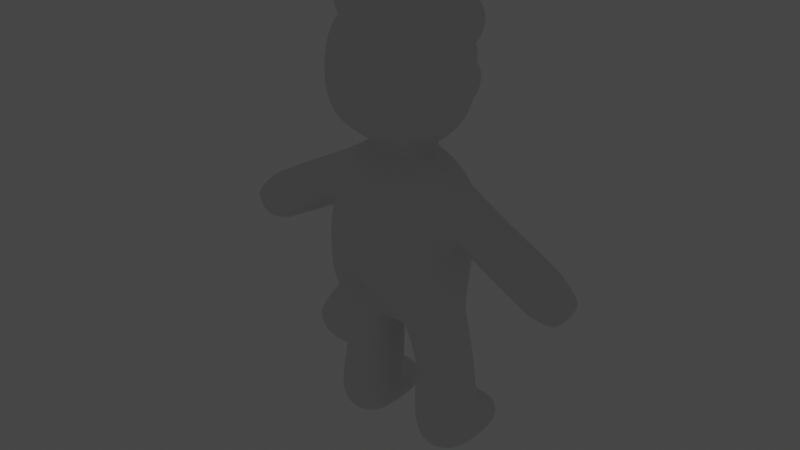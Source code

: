 # Source: bar_ver7.blend  (saved by Blender 3.4.6; exported with 4.5.12 LTS)
import bpy
from mathutils import Matrix  # noqa: F401  (used for matrix-valued properties, if any)

bpy.ops.wm.read_factory_settings(use_empty=True)
scene = bpy.context.scene
scene.name = '씬'

# ---- collections
col_collection = bpy.data.collections.new('Collection'); scene.collection.children.link(col_collection)

# ---- world
world_world = bpy.data.worlds.new('World'); scene.world = world_world
world_world.use_nodes = True; world_world.node_tree.nodes.clear()
_N = world_world.node_tree.nodes; _L = world_world.node_tree.links
n0 = _N.new('ShaderNodeOutputWorld'); n0.name = 'World Output'; n0.location = (300, 300)
n1 = _N.new('ShaderNodeBackground'); n1.name = 'Background'; n1.location = (10, 300)
n1.inputs[0].default_value = (0.05088, 0.05088, 0.05088, 1.0)
n2 = _N.new('ShaderNodeTexSky'); n2.name = '하늘 텍스처'; n2.location = (-190, 271)
_L.new(n1.outputs[0], n0.inputs[0])
n0.is_active_output = True
world_world.color = (0.05088, 0.05088, 0.05088)
world_world.use_sun_shadow = False
world_world.sun_shadow_jitter_overblur = 0.0

# ---- meshes
me_001 = bpy.data.meshes.new('큐브.001')
me_001.from_pydata([(-0.728, -1.018, -1.083), (-0.7173, -0.7742, 0.8688), (-0.7467, 0.7671, -1.041), (-0.7528, 0.6743, 0.8308), (-0.986, -0.9087, 0.1378), (-1.055, -0.09963, 1.222), (-0.9778, 0.7155, 0.07281), (0.0, 0.8575, -1.144), (0.0, 0.8677, 1.126), (0.0, -1.025, -1.303), (0.0, -1.012, 1.139), (0.0, -0.225, -1.54), (0.0, -1.312, 0.01536), (0.0, 1.309, -0.05203), (-1.212, -0.007409, -0.3817), (-0.8279, -0.8817, 2.001), (-0.8545, -0.8393, 3.538), (-0.6857, 0.6718, 1.989), (-0.7992, 0.5468, 3.449), (-0.9928, -0.1063, 1.832), (-0.9708, -0.9789, 2.792), (-0.5488, 0.9653, 2.634), (0.0, 0.7916, 1.793), (0.0, 0.8003, 3.752), (0.0, -1.044, 1.853), (0.0, -1.016, 3.756), (0.0, -0.1118, 4.098), (0.0, -1.325, 2.865), (0.0, 1.073, 2.791), (-1.294, -0.08292, 2.762), (-0.5655, 1.208, 2.114), (-0.4693, 1.358, 2.521), (0.0, 1.264, 1.951), (0.0, 1.401, 2.653), (-0.2233, 1.621, 2.623), (-0.2193, 1.603, 2.451), (-0.2263, 1.487, 2.601), (-0.2214, 1.58, 2.354), (0.0, 1.465, 2.596), (0.0, 1.578, 2.328), (0.0, 1.629, 2.645), (0.0, 1.645, 2.407), (-0.3962, -1.38, -0.7375), (-0.4798, -1.157, -1.225), (-0.4053, -1.907, -1.042), (-0.4018, -1.68, -1.561), (0.0, -2.031, -1.018), (0.0, -1.736, -1.682), (0.0, -1.412, -0.4891), (0.0, -1.055, -1.384), (-3.121, -0.3201, -0.7956), (-3.401, -0.3201, -0.3599), (-3.121, 0.1458, -0.7956), (-3.401, 0.1458, -0.3599), (-1.172, -0.2132, -4.094), (-1.262, 0.4957, -4.117), (-0.6978, -0.2132, -4.135), (-0.5187, 0.4952, -4.16), (-1.306, 0.2375, 0.1418), (-1.371, 0.2861, 0.7824), (-1.303, -0.3796, 0.1494), (-1.356, -0.3876, 0.8153), (-2.507, 0.2235, -0.5392), (-2.881, -0.3978, 0.04175), (-2.881, 0.2235, 0.04175), (-2.507, -0.3978, -0.5392), (-1.193, -0.3066, -2.496), (-1.194, 0.4857, -2.488), (-0.3744, 0.4857, -2.562), (-0.3765, -0.3066, -2.57), (-0.8679, -0.5408, -3.534), (-0.4501, -0.3941, -3.567), (-0.2812, 0.01012, -3.569), (-0.3838, 0.5385, -3.531), (-1.185, 0.9627, -4.06), (-0.682, 0.9624, -4.104), (-1.193, 1.031, -3.61), (-0.564, 1.031, -3.666), (-0.5701, 0.7802, 2.678), (-0.5701, 0.7802, 2.972), (-0.5701, 1.074, 2.678), (-0.5701, 1.074, 2.972), (-0.2762, 0.7802, 2.678), (-0.2762, 0.7802, 2.972), (-0.2762, 1.074, 2.678), (-0.2762, 1.074, 2.972), (-1.462, -0.2367, 3.738), (-1.425, 0.09629, 3.738), (-1.07, -0.2367, 4.125), (-1.07, 0.09632, 4.089), (-0.7145, -0.7083, -1.423), (-0.7865, -0.9257, 0.5907), (-1.067, 0.2975, 0.9643), (-0.8027, 0.8132, -0.812), (-0.3515, 0.8419, -1.186), (-0.4944, -0.8724, 1.025), (-0.7477, 0.6419, -1.338), (-1.009, -0.9327, -0.7459), (-1.007, -0.4371, 0.9737), (-0.8235, 0.7823, 0.529), (-0.5009, 0.779, 1.01), (-0.4641, -1.048, -1.191), (0.0, -0.6353, 1.469), (0.0, 0.4292, 1.382), (-0.6697, -0.1138, 1.448), (0.0, -0.7131, -1.48), (0.0, 0.3738, -1.487), (0.0, -0.228, -1.537), (-0.5599, -1.29, -0.0474), (0.0, -1.296, -0.481), (0.0, -1.231, 0.6246), (-0.5836, 1.149, -0.05806), (0.0, 1.234, -0.6732), (0.0, 1.176, 0.5884), (-1.15, 0.3631, 0.162), (-1.105, -0.5322, 0.1191), (-1.234, -0.03397, -1.321), (-0.9425, -0.5751, 1.885), (-0.9535, -0.9124, 3.24), (-0.938, 0.2442, 3.634), (-0.7004, 0.8101, 2.288), (-0.3952, 0.7758, 1.848), (-0.4979, -0.9782, 3.673), (-0.887, 0.3628, 1.891), (-0.9239, -0.9634, 2.325), (-0.9802, -0.3984, 3.652), (-0.7724, 0.7164, 3.108), (-0.4858, 0.6679, 3.619), (-0.5002, -0.9941, 1.898), (0.0, -0.6159, 4.009), (0.0, 0.3872, 4.001), (-0.5754, -0.08845, 3.947), (0.0, -0.6269, 1.581), (0.0, 0.48, 1.544), (-0.5671, -0.09823, 1.59), (-0.526, -1.24, 2.837), (0.0, -1.268, 2.324), (0.0, -1.249, 3.361), (-0.295, 1.058, 2.755), (0.0, 1.024, 3.342), (-1.106, 0.4455, 2.743), (-1.246, -0.5545, 2.769), (-1.242, -0.1049, 2.266), (-1.28, -0.07019, 3.215), (-0.6689, 0.8326, 2.0), (-0.5252, 1.16, 2.579), (-0.5067, 1.403, 2.332), (-0.3458, 1.25, 1.997), (-0.2339, 1.401, 2.619), (0.0, 1.212, 2.747), (0.0, 1.015, 1.795), (0.0, 1.525, 2.253), (-0.4451, -1.408, -1.467), (-0.4449, -1.672, -0.8562), (0.0, -1.823, -0.6861), (0.0, -1.364, -1.625), (-3.114, -0.08715, -0.8571), (-3.272, -0.3664, -0.5839), (-3.456, -0.08715, -0.3259), (-3.272, 0.1921, -0.5839), (-2.726, 0.2102, -0.6729), (-3.084, -0.3845, -0.1168), (-1.244, 0.03894, -4.12), (-1.09, -0.3663, -1.619), (-1.492, 0.4939, -3.814), (-0.95, 0.4968, -4.215), (-0.3177, 0.4939, -3.918), (-0.6347, 0.03817, -4.173), (-0.5044, -0.3784, -3.92), (-0.9385, -0.2622, -4.145), (-1.389, -0.03721, 1.014), (-1.33, -0.1214, -0.08691), (-1.328, -0.4862, 0.4884), (-1.33, 0.3636, 0.4914), (-3.084, 0.2102, -0.1168), (-2.726, -0.3845, -0.6729), (-2.683, 0.3273, -0.2424), (-2.437, -0.08715, -0.6482), (-2.951, -0.08715, 0.1507), (-2.683, -0.5016, -0.2424), (-1.07, 0.3594, -1.567), (-0.3094, 0.4638, -1.716), (-0.3028, -0.4478, -1.797), (-0.7848, -0.4546, -2.535), (-0.2233, 0.08831, -2.58), (-0.7838, 0.6335, -2.521), (-1.346, 0.08837, -2.479), (-1.307, -0.3784, -3.849), (-0.8497, 0.6761, -3.372), (-1.342, 0.5382, -3.447), (-1.452, 0.01011, -3.465), (-1.285, -0.3941, -3.493), (-1.286, 1.07, -3.794), (-0.9372, 0.9896, -4.113), (-0.5195, 1.07, -3.862), (-0.8728, 1.063, -3.59), (-1.28, 0.8571, -3.559), (-1.245, 0.8456, -4.097), (-0.4644, 0.8571, -3.631), (-0.6319, 0.8461, -4.15), (-0.6023, 0.9271, 2.646), (-0.6023, 0.7479, 2.825), (-0.6023, 0.9271, 3.005), (-0.6023, 1.106, 2.825), (-0.4231, 1.106, 2.646), (-0.4231, 1.106, 3.005), (-0.2439, 1.106, 2.825), (-0.2439, 0.9271, 2.646), (-0.2439, 0.9271, 3.005), (-0.2439, 0.7479, 2.825), (-0.4231, 0.7479, 2.646), (-0.4231, 0.7479, 3.005), (-1.3, -0.2763, 3.484), (-1.547, -0.07544, 3.739), (-1.289, 0.1262, 3.532), (-1.321, 0.1287, 3.997), (-0.8637, 0.1268, 3.954), (-1.07, -0.07544, 4.211), (-0.818, -0.2767, 3.959), (-1.376, -0.2553, 4.012), (-1.071, 0.5697, 0.565), (-0.481, -1.147, 0.6096), (-0.4752, -0.4073, 1.469), (-0.4457, 0.3667, 1.372), (-0.2709, -0.5559, -1.667), (-0.3151, 0.5629, -1.467), (-0.4196, -1.254, -0.7202), (-0.5033, 1.182, -0.6984), (-0.5041, 0.8721, 0.5737), (-1.073, 0.3026, -1.253), (-1.059, -0.3599, -1.373), (-1.049, -0.5734, 0.5594), (-1.138, 0.1592, 3.308), (-0.5099, -1.175, 3.31), (-0.6712, -0.3206, 3.84), (-0.6249, 0.1659, 3.834), (-0.4712, -0.5165, 1.573), (-0.5002, 0.2744, 1.546), (-0.5141, -1.193, 2.327), (-0.3674, 0.9405, 3.206), (-1.037, 0.4291, 2.296), (-1.165, -0.5814, 2.288), (-1.199, -0.3162, 3.333), (-0.6831, 1.007, 2.31), (-0.2756, 1.212, 2.711), (-0.402, 1.01, 1.853), (-0.219, 1.479, 2.314), (-3.315, -0.08715, -0.6091), (-2.891, -0.4855, -0.3867), (-3.153, -0.08715, -0.01361), (-1.248, -0.01189, -1.588), (-0.7372, 0.5771, -1.614), (-0.07644, -0.09844, -1.761), (-0.7269, -0.6006, -1.65), (-0.9487, 0.01962, -4.209), (-2.891, 0.3112, -0.3867), (-2.661, -0.08715, -0.7789), (-1.481, 0.01437, -3.829), (-1.458, 0.8603, -3.8), (-0.3311, 0.01437, -3.931), (-0.9065, -0.5199, -3.892), (-0.9024, 1.139, -3.819), (-0.8602, 0.8688, -3.499), (-0.3502, 0.8603, -3.898), (-0.9472, 0.8683, -4.185), (-0.6699, 0.9271, 2.825), (-0.4231, 1.174, 2.825), (-0.1764, 0.9271, 2.825), (-0.4231, 0.6804, 2.825), (-0.4231, 0.9271, 2.579), (-0.4231, 0.9271, 3.072), (-1.389, -0.07493, 3.392), (-1.081, 0.1939, 3.749), (-0.7274, -0.07669, 4.05), (-1.063, -0.3512, 3.728), (-1.416, -0.07544, 4.09), (-2.296, 0.2235, 0.3489), (-1.926, -0.3978, -0.2306), (-1.927, 0.2235, -0.2312), (-2.296, -0.3978, 0.3489), (-1.857, -0.08715, -0.3364), (-2.111, 0.3274, 0.05879), (-2.403, -0.08715, 0.4586), (-2.111, -0.5017, 0.05879), (-2.164, 0.2235, 0.4156), (-2.033, 0.2235, 0.4826), (-1.676, -0.3978, -0.06785), (-1.801, -0.3978, -0.1502), (-1.801, 0.2235, -0.1515), (-1.676, 0.2235, -0.07004), (-2.168, -0.3978, 0.4215), (-2.043, -0.3978, 0.4952), (-1.595, -0.08715, -0.1846), (-1.725, -0.08715, -0.261), (-1.852, 0.3281, 0.1992), (-1.981, 0.3277, 0.1288), (-2.276, -0.09063, 0.532), (-2.148, -0.09441, 0.6026), (-1.981, -0.502, 0.1286), (-1.853, -0.5024, 0.199), (-1.184, -0.06632, 1.154), (-1.175, -0.3898, 0.8861), (-1.166, -0.5304, 0.5515), (-1.194, -0.4454, 0.1331), (-1.283, -0.06306, -0.08003), (-1.244, 0.304, 0.1552), (-1.197, 0.473, 0.5398), (-1.193, 0.2993, 0.9016), (-2.626, 0.2167, -0.6073), (-2.991, -0.391, -0.03893), (-2.991, 0.2167, -0.03893), (-2.626, -0.391, -0.6073), (-2.796, -0.4934, -0.3158), (-3.061, -0.08715, 0.0671), (-2.796, 0.3191, -0.3158), (-2.558, -0.08715, -0.7147), (-1.208, -0.313, -2.658), (-1.214, 0.4901, -2.646), (-0.3788, 0.4901, -2.721), (-0.3866, -0.313, -2.732), (-0.7973, -0.4608, -2.697), (-0.2313, 0.08312, -2.74), (-0.7948, 0.6374, -2.67), (-1.363, 0.08313, -2.639), (-1.181, -0.3079, -2.382), (-1.176, 0.4815, -2.376), (-0.3654, 0.4787, -2.453), (-0.3689, -0.3082, -2.457), (-1.333, 0.08512, -2.365), (-0.7751, 0.6263, -2.409), (-0.2121, 0.08458, -2.47), (-0.7766, -0.4554, -2.418), (-0.03972, -0.1632, -1.653), (-0.3122, 0.5089, -1.596), (-0.7423, 0.6072, -1.481), (-1.072, 0.3315, -1.416), (-1.241, -0.02388, -1.46), (-1.075, -0.3649, -1.501), (-0.721, -0.6539, -1.541), (-0.2875, -0.5009, -1.735), (-1.324, 0.5043, -3.352), (-1.356, 0.5856, -3.522), (-0.3839, 0.5043, -3.435), (-0.385, 0.5859, -3.608), (-0.4396, -0.3927, -3.46), (-0.4615, -0.3914, -3.654), (-1.291, -0.3914, -3.581), (-1.276, -0.3927, -3.386), (-1.441, 0.0121, -3.359), (-1.46, 0.01109, -3.554), (-0.8432, 0.6459, -3.29), (-0.8539, 0.7194, -3.424), (-0.2724, 0.01219, -3.462), (-0.2913, 0.01109, -3.657), (-0.8581, -0.5401, -3.427), (-0.8768, -0.5372, -3.622), (0.0, -0.63, 1.54), (-0.4727, -0.4765, 1.535), (-0.5953, -0.1039, 1.524), (-0.4803, 0.3082, 1.482), (0.0, 0.4614, 1.485), (-1.227, 0.1396, 3.407), (-1.007, 0.219, 3.687), (-0.7325, 0.1428, 3.905), (-0.6621, -0.08174, 4.006), (-0.755, -0.2955, 3.908), (-1.028, -0.3715, 3.695), (-1.257, -0.2934, 3.419), (-1.342, -0.0729, 3.316), (0.0, -1.039, -1.342), (-0.4717, -1.101, -1.207), (-0.4082, -1.315, -0.7286), (0.0, -1.352, -0.4849), (0.0, 1.069, 2.722), (-0.2685, 1.056, 2.689), (-0.4928, 0.9766, 2.586), (-0.6308, 0.8293, 2.287), (-0.63, 0.681, 2.029), (-0.3742, 0.8099, 1.914), (0.0, 0.8243, 1.861), (0.0, 1.375, 2.548), (-0.1825, 1.379, 2.558), (-0.1635, 1.445, 2.35), (0.0, 1.466, 2.329), (-1.462, 0.08582, 3.738), (-1.294, 0.1248, 3.482), (-1.343, 0.1212, 4.019), (-1.07, 0.08581, 4.125), (-0.8135, 0.1255, 3.959), (-1.059, 0.2, 3.726), (-1.43, 0.04236, 3.738), (-1.278, 0.07697, 3.507), (-1.324, 0.07572, 4.0), (-1.07, 0.0424, 4.094), (-0.8393, 0.07762, 3.943), (-1.063, 0.1476, 3.73), (-1.357, 0.4952, -4.086), (-1.339, 0.02523, -4.089), (-1.246, -0.296, -4.054), (-0.6168, -0.296, -4.11), (-0.536, 0.02523, -4.16), (-0.618, 0.4955, -4.173), (-0.9365, -0.3606, -4.121), (-0.6133, 1.043, -4.054), (-0.933, 1.078, -4.066), (-1.242, 1.043, -3.998), (-1.337, 0.8626, -4.059), (-0.5341, 0.8626, -4.13), (-1.298, 0.494, -4.065), (-1.28, 0.0357, -4.068), (-1.198, -0.2467, -4.038), (-0.661, -0.2468, -4.085), (-0.5901, 0.03523, -4.129), (-0.5738, 0.4939, -4.129), (-0.9342, -0.3025, -4.096), (-0.6517, 0.9856, -4.045), (-0.9322, 1.015, -4.056), (-1.203, 0.9856, -3.997), (-1.279, 0.8443, -4.043), (-0.5886, 0.8446, -4.103)], [], [(220, 92, 3, 99), (114, 220, 99, 6), (12, 110, 221, 108), (110, 10, 95, 221), (221, 95, 1, 91), (108, 221, 91, 4), (104, 5, 98, 222), (222, 98, 1, 95), (102, 222, 95, 10), (8, 100, 223, 103), (100, 3, 92, 223), (223, 92, 5, 104), (107, 11, 105, 224), (224, 105, 9, 101), (90, 224, 101, 0), (2, 94, 225, 96), (94, 7, 106, 225), (225, 106, 11, 107), (109, 12, 108, 226), (226, 108, 4, 97), (101, 226, 97, 0), (2, 93, 227, 94), (93, 6, 111, 227), (227, 111, 13, 112), (94, 227, 112, 7), (6, 99, 228, 111), (99, 3, 100, 228), (228, 100, 8, 113), (111, 228, 113, 13), (116, 14, 114, 229), (229, 114, 6, 93), (96, 229, 93, 2), (0, 97, 230, 90), (97, 4, 115, 230), (230, 115, 14, 116), (4, 91, 231, 115), (91, 1, 98, 231), (29, 143, 232, 140), (232, 119, 18, 126), (140, 232, 126, 21), (27, 137, 233, 135), (137, 25, 122, 233), (233, 122, 16, 118), (135, 233, 118, 20), (26, 131, 234, 129), (34, 36, 38, 40), (234, 125, 16, 122), (129, 234, 122, 25), (23, 127, 235, 130), (127, 18, 119, 235), (130, 235, 131, 26), (19, 134, 236, 117), (236, 132, 24, 128), (117, 236, 128, 15), (17, 121, 237, 123), (121, 22, 133, 237), (123, 237, 134, 19), (24, 136, 238, 128), (136, 27, 135, 238), (238, 135, 20, 124), (128, 238, 124, 15), (21, 126, 239, 138), (126, 18, 127, 239), (239, 127, 23, 139), (138, 239, 139, 28), (19, 142, 240, 123), (142, 29, 140, 240), (240, 140, 21, 120), (123, 240, 120, 17), (15, 124, 241, 117), (124, 20, 141, 241), (241, 141, 29, 142), (117, 241, 142, 19), (20, 118, 242, 141), (118, 16, 125, 242), (141, 242, 143, 29), (243, 145, 31, 146), (144, 243, 146, 30), (33, 148, 244, 149), (148, 31, 145, 244), (30, 147, 245, 144), (147, 32, 150, 245), (30, 146, 246, 147), (146, 31, 148, 246), (147, 246, 151, 32), (41, 39, 37, 35), (380, 381, 148, 33), (152, 153, 42, 43), (46, 44, 45, 47), (42, 153, 154, 48), (154, 153, 44, 46), (49, 155, 152, 43), (152, 155, 47, 45), (50, 157, 247, 156), (157, 51, 158, 247), (247, 158, 53, 159), (156, 247, 159, 52), (305, 114, 14, 304), (306, 220, 114, 305), (311, 312, 248, 175), (312, 309, 161, 248), (248, 161, 51, 157), (175, 248, 157, 50), (304, 14, 115, 303), (300, 5, 92, 307), (310, 174, 249, 313), (174, 53, 158, 249), (249, 158, 51, 161), (313, 249, 161, 309), (324, 163, 250, 328), (328, 250, 180, 325), (325, 180, 251, 329), (329, 251, 181, 326), (326, 181, 252, 330), (330, 252, 182, 327), (327, 182, 253, 331), (331, 253, 163, 324), (55, 165, 254, 162), (165, 401, 167, 254), (254, 167, 56, 169), (162, 254, 169, 54), (301, 98, 5, 300), (302, 231, 98, 301), (170, 297, 291, 61), (62, 176, 281, 278), (289, 58, 171, 292), (277, 280, 293, 287), (303, 115, 231, 302), (62, 278, 280, 177), (294, 285, 59, 173), (176, 64, 276, 281), (279, 283, 298, 290), (52, 159, 255, 160), (159, 53, 174, 255), (314, 310, 64, 176), (308, 314, 176, 62), (52, 160, 256, 156), (308, 62, 177, 315), (315, 177, 65, 311), (156, 256, 175, 50), (277, 283, 179, 65), (287, 298, 283, 277), (283, 279, 63, 179), (278, 281, 295, 288), (282, 178, 63, 279), (177, 280, 277, 65), (347, 316, 323, 348), (319, 69, 183, 320), (320, 183, 66, 316), (260, 355, 346, 187), (318, 68, 184, 321), (321, 184, 69, 319), (166, 343, 353, 259), (317, 67, 185, 322), (322, 185, 68, 318), (341, 351, 262, 196), (316, 66, 186, 323), (323, 186, 67, 317), (398, 187, 257, 397), (354, 320, 316, 347), (348, 323, 317, 340), (397, 257, 164, 396), (396, 164, 258, 406), (340, 317, 322, 350), (258, 196, 76, 192), (406, 258, 192, 405), (57, 166, 259, 400), (351, 343, 198, 262), (352, 321, 319, 344), (400, 259, 168, 399), (399, 168, 260, 402), (344, 319, 320, 354), (187, 346, 349, 257), (402, 260, 187, 398), (405, 192, 261, 404), (192, 76, 195, 261), (261, 195, 77, 194), (404, 261, 194, 403), (343, 166, 263, 198), (342, 318, 321, 352), (262, 198, 77, 195), (196, 262, 195, 76), (350, 322, 318, 342), (166, 57, 407, 263), (263, 407, 403, 194), (198, 263, 194, 77), (401, 165, 264, 199), (165, 55, 197, 264), (264, 197, 74, 193), (199, 264, 193, 75), (78, 201, 265, 200), (201, 79, 202, 265), (265, 202, 81, 203), (200, 265, 203, 80), (80, 203, 266, 204), (203, 81, 205, 266), (266, 205, 85, 206), (204, 266, 206, 84), (84, 206, 267, 207), (206, 85, 208, 267), (267, 208, 83, 209), (207, 267, 209, 82), (82, 209, 268, 210), (209, 83, 211, 268), (268, 211, 79, 201), (210, 268, 201, 78), (80, 204, 269, 200), (204, 84, 207, 269), (269, 207, 82, 210), (200, 269, 210, 78), (85, 205, 270, 208), (205, 81, 202, 270), (270, 202, 79, 211), (208, 270, 211, 83), (212, 86, 213, 271), (271, 213, 384, 385), (214, 87, 215, 272), (272, 215, 89, 216), (388, 387, 217, 273), (273, 217, 88, 218), (218, 88, 219, 274), (274, 219, 86, 212), (387, 386, 275, 217), (386, 384, 213, 275), (275, 213, 86, 219), (217, 275, 219, 88), (35, 37, 36, 34), (41, 35, 34, 40), (45, 44, 153, 152), (332, 333, 225, 107), (333, 334, 96, 225), (334, 335, 229, 96), (335, 336, 116, 229), (336, 337, 230, 116), (337, 338, 90, 230), (338, 339, 224, 90), (339, 332, 107, 224), (356, 357, 222, 102), (357, 358, 104, 222), (358, 359, 223, 104), (359, 360, 103, 223), (361, 362, 119, 232), (362, 363, 235, 119), (363, 364, 131, 235), (364, 365, 234, 131), (365, 366, 125, 234), (366, 367, 242, 125), (367, 368, 143, 242), (368, 361, 232, 143), (373, 374, 138, 28), (374, 375, 21, 138), (375, 376, 120, 21), (376, 377, 17, 120), (377, 378, 121, 17), (378, 379, 22, 121), (381, 382, 246, 148), (382, 383, 151, 246), (369, 370, 101, 9), (370, 371, 226, 101), (371, 372, 109, 226), (289, 294, 173, 58), (292, 171, 60, 286), (59, 285, 297, 170), (288, 293, 280, 278), (284, 295, 281, 276), (172, 61, 291, 299), (290, 296, 282, 279), (60, 172, 299, 286), (276, 64, 178, 282), (289, 292, 293, 288), (292, 286, 287, 293), (285, 294, 295, 284), (294, 289, 288, 295), (297, 285, 284, 296), (291, 297, 296, 290), (299, 291, 290, 298), (286, 299, 298, 287), (276, 282, 296, 284), (307, 92, 220, 306), (59, 307, 306, 173), (60, 303, 302, 172), (172, 302, 301, 61), (61, 301, 300, 170), (170, 300, 307, 59), (171, 304, 303, 60), (173, 306, 305, 58), (58, 305, 304, 171), (256, 315, 311, 175), (160, 308, 315, 256), (160, 255, 314, 308), (255, 174, 310, 314), (178, 313, 309, 63), (64, 310, 313, 178), (179, 63, 309, 312), (65, 179, 312, 311), (354, 347, 191, 70), (257, 349, 341, 164), (168, 345, 355, 260), (259, 353, 345, 168), (183, 331, 324, 66), (69, 327, 331, 183), (184, 330, 327, 69), (68, 326, 330, 184), (185, 329, 326, 68), (67, 325, 329, 185), (186, 328, 325, 67), (66, 324, 328, 186), (182, 252, 332, 339), (253, 182, 339, 338), (163, 253, 338, 337), (250, 163, 337, 336), (180, 250, 336, 335), (251, 180, 335, 334), (181, 251, 334, 333), (252, 181, 333, 332), (191, 190, 349, 346), (190, 189, 341, 349), (189, 188, 351, 341), (188, 73, 343, 351), (73, 72, 353, 343), (72, 71, 345, 353), (71, 70, 355, 345), (70, 191, 346, 355), (164, 341, 196, 258), (344, 354, 70, 71), (352, 344, 71, 72), (342, 352, 72, 73), (350, 342, 73, 188), (340, 350, 188, 189), (348, 340, 189, 190), (347, 348, 190, 191), (237, 133, 360, 359), (134, 237, 359, 358), (236, 134, 358, 357), (132, 236, 357, 356), (271, 385, 361, 368), (212, 271, 368, 367), (274, 212, 367, 366), (218, 274, 366, 365), (273, 218, 365, 364), (388, 273, 364, 363), (389, 388, 363, 362), (385, 389, 362, 361), (42, 48, 372, 371), (43, 42, 371, 370), (49, 43, 370, 369), (245, 150, 379, 378), (144, 245, 378, 377), (243, 144, 377, 376), (145, 243, 376, 375), (244, 145, 375, 374), (149, 244, 374, 373), (37, 39, 383, 382), (36, 37, 382, 381), (38, 36, 381, 380), (390, 391, 385, 384), (392, 390, 384, 386), (393, 392, 386, 387), (394, 393, 387, 388), (391, 395, 389, 385), (395, 394, 388, 389), (272, 216, 394, 395), (214, 272, 395, 391), (216, 89, 393, 394), (89, 215, 392, 393), (215, 87, 390, 392), (87, 214, 391, 390), (408, 409, 397, 396), (409, 410, 398, 397), (411, 412, 400, 399), (412, 413, 57, 400), (410, 414, 402, 398), (414, 411, 399, 402), (415, 416, 404, 403), (416, 417, 405, 404), (417, 418, 406, 405), (418, 408, 396, 406), (413, 419, 407, 57), (419, 415, 403, 407), (199, 75, 415, 419), (401, 199, 419, 413), (197, 55, 408, 418), (74, 197, 418, 417), (193, 74, 417, 416), (75, 193, 416, 415), (169, 56, 411, 414), (54, 169, 414, 410), (167, 401, 413, 412), (56, 167, 412, 411), (162, 54, 410, 409), (55, 162, 409, 408)])
me_001.polygons.foreach_set('use_smooth', [True] * 391)
_uv = me_001.uv_layers.new(name='UV 맵')
_uv.uv.foreach_set('vector', [0.5625, 0.1875, 0.625, 0.1875, 0.625, 0.25, 0.5625, 0.25, 0.5, 0.1875, 0.5625, 0.1875, 0.5625, 0.25, 0.5, 0.25, 0.5, 0.875, 0.5625, 0.875, 0.5625, 0.9375, 0.5, 0.9375, 0.5625, 0.875, 0.625, 0.875, 0.625, 0.9375, 0.5625, 0.9375, 0.5625, 0.9375, 0.625, 0.9375, 0.625, 1.0, 0.5625, 1.0, 0.5, 0.9375, 0.5625, 0.9375, 0.5625, 1.0, 0.5, 1.0, 0.8125, 0.625, 0.875, 0.625, 0.875, 0.6875, 0.8125, 0.6875, 0.8125, 0.6875, 0.875, 0.6875, 0.875, 0.75, 0.8125, 0.75, 0.75, 0.6875, 0.8125, 0.6875, 0.8125, 0.75, 0.75, 0.75, 0.75, 0.5, 0.8125, 0.5, 0.8125, 0.5625, 0.75, 0.5625, 0.8125, 0.5, 0.875, 0.5, 0.875, 0.5625, 0.8125, 0.5625, 0.8125, 0.5625, 0.875, 0.5625, 0.875, 0.625, 0.8125, 0.625, 0.2234, 0.6247, 0.25, 0.625, 0.25, 0.6875, 0.2236, 0.6889, 0.2236, 0.6889, 0.25, 0.6875, 0.25, 0.75, 0.2253, 0.7522, 0.1782, 0.6928, 0.2236, 0.6889, 0.2253, 0.7522, 0.1847, 0.7583, 0.1847, 0.4921, 0.2253, 0.498, 0.2236, 0.5608, 0.1782, 0.5559, 0.2253, 0.498, 0.25, 0.5, 0.25, 0.5625, 0.2236, 0.5608, 0.2236, 0.5608, 0.25, 0.5625, 0.25, 0.625, 0.2234, 0.6247, 0.4494, 0.875, 0.5, 0.875, 0.5, 0.9375, 0.4409, 0.9196, 0.4409, 0.9196, 0.5, 0.9375, 0.5, 1.0, 0.4214, 0.9687, 0.3797, 0.8984, 0.4409, 0.9196, 0.4214, 0.9687, 0.393, 0.9351, 0.393, 0.3149, 0.4214, 0.2813, 0.4375, 0.3343, 0.3797, 0.3516, 0.4214, 0.2813, 0.5, 0.25, 0.5, 0.3125, 0.4375, 0.3343, 0.4375, 0.3343, 0.5, 0.3125, 0.5, 0.375, 0.4375, 0.375, 0.3797, 0.3516, 0.4375, 0.3343, 0.4375, 0.375, 0.375, 0.375, 0.5, 0.25, 0.5625, 0.25, 0.5625, 0.3125, 0.5, 0.3125, 0.5625, 0.25, 0.625, 0.25, 0.625, 0.3125, 0.5625, 0.3125, 0.5625, 0.3125, 0.625, 0.3125, 0.625, 0.375, 0.5625, 0.375, 0.5, 0.3125, 0.5625, 0.3125, 0.5625, 0.375, 0.5, 0.375, 0.4039, 0.1256, 0.5, 0.125, 0.5, 0.1875, 0.3945, 0.2035, 0.3945, 0.2035, 0.5, 0.1875, 0.5, 0.25, 0.4214, 0.2813, 0.3363, 0.2223, 0.3945, 0.2035, 0.4214, 0.2813, 0.393, 0.3149, 0.3547, -0.04219, 0.4043, -0.01943, 0.3915, 0.04776, 0.3289, 0.03149, 0.4043, -0.01943, 0.5, 0.0, 0.5, 0.0625, 0.3915, 0.04776, 0.3915, 0.04776, 0.5, 0.0625, 0.5, 0.125, 0.4039, 0.1256, 0.5, 0.0, 0.5625, 0.0, 0.5625, 0.0625, 0.5, 0.0625, 0.5625, 0.0, 0.625, 0.0, 0.625, 0.0625, 0.5625, 0.0625, 0.5, 0.125, 0.5729, 0.125, 0.5768, 0.1765, 0.5, 0.194, 0.5768, 0.1765, 0.625, 0.1875, 0.625, 0.25, 0.5625, 0.2513, 0.5, 0.194, 0.5768, 0.1765, 0.5625, 0.2513, 0.5, 0.2634, 0.5, 0.875, 0.5625, 0.875, 0.5625, 0.9375, 0.5, 0.9375, 0.5625, 0.875, 0.625, 0.875, 0.625, 0.9375, 0.5625, 0.9375, 0.5625, 0.9375, 0.625, 0.9375, 0.625, 1.0, 0.5625, 1.0, 0.5, 0.9375, 0.5625, 0.9375, 0.5625, 1.0, 0.5, 1.0, 0.75, 0.625, 0.8202, 0.625, 0.8346, 0.6553, 0.75, 0.6875, 0.125, 0.75, 0.125, 0.5, 0.25, 0.5, 0.25, 0.75, 0.8346, 0.6553, 0.875, 0.6655, 0.875, 0.75, 0.8125, 0.75, 0.75, 0.6875, 0.8346, 0.6553, 0.8125, 0.75, 0.75, 0.75, 0.75, 0.5, 0.8125, 0.5, 0.8241, 0.5734, 0.75, 0.5625, 0.8125, 0.5, 0.875, 0.5, 0.875, 0.5625, 0.8241, 0.5734, 0.75, 0.5625, 0.8241, 0.5734, 0.8202, 0.625, 0.75, 0.625, 0.125, 0.625, 0.1875, 0.625, 0.1875, 0.6875, 0.125, 0.6875, 0.1875, 0.6875, 0.25, 0.6875, 0.25, 0.75, 0.1875, 0.75, 0.125, 0.6875, 0.1875, 0.6875, 0.1875, 0.75, 0.125, 0.75, 0.125, 0.5, 0.1875, 0.5, 0.1875, 0.5625, 0.125, 0.5625, 0.1875, 0.5, 0.25, 0.5, 0.25, 0.5625, 0.1875, 0.5625, 0.125, 0.5625, 0.1875, 0.5625, 0.1875, 0.625, 0.125, 0.625, 0.375, 0.875, 0.4375, 0.875, 0.4375, 0.9375, 0.375, 0.9375, 0.4375, 0.875, 0.5, 0.875, 0.5, 0.9375, 0.4375, 0.9375, 0.4375, 0.9375, 0.5, 0.9375, 0.5, 1.0, 0.4375, 1.0, 0.375, 0.9375, 0.4375, 0.9375, 0.4375, 1.0, 0.375, 1.0, 0.5, 0.2634, 0.5625, 0.2513, 0.5625, 0.3125, 0.5, 0.3125, 0.5625, 0.2513, 0.625, 0.25, 0.625, 0.3125, 0.5625, 0.3125, 0.5625, 0.3125, 0.625, 0.3125, 0.625, 0.375, 0.5625, 0.375, 0.5, 0.3125, 0.5625, 0.3125, 0.5625, 0.375, 0.5, 0.375, 0.375, 0.125, 0.4375, 0.125, 0.4375, 0.194, 0.375, 0.1875, 0.4375, 0.125, 0.5, 0.125, 0.5, 0.194, 0.4375, 0.194, 0.4375, 0.194, 0.5, 0.194, 0.5, 0.2634, 0.4375, 0.2513, 0.375, 0.1875, 0.4375, 0.194, 0.4375, 0.2513, 0.375, 0.25, 0.375, 0.0, 0.4375, 0.0, 0.4375, 0.0625, 0.375, 0.0625, 0.4375, 0.0, 0.5, 0.0, 0.5, 0.0625, 0.4375, 0.0625, 0.4375, 0.0625, 0.5, 0.0625, 0.5, 0.125, 0.4375, 0.125, 0.375, 0.0625, 0.4375, 0.0625, 0.4375, 0.125, 0.375, 0.125, 0.5, 0.0, 0.5625, 0.0, 0.58, 0.08267, 0.5, 0.0625, 0.5625, 0.0, 0.625, 0.0, 0.625, 0.0845, 0.58, 0.08267, 0.5, 0.0625, 0.58, 0.08267, 0.5729, 0.125, 0.5, 0.125, 0.5, 0.1233, 0.625, 0.125, 0.625, 0.2081, 0.5334, 0.2261, 0.375, 0.125, 0.5, 0.1233, 0.5334, 0.2261, 0.375, 0.25, 0.75, 0.5715, 0.8125, 0.5419, 0.8125, 0.625, 0.75, 0.625, 0.8125, 0.5419, 0.875, 0.5419, 0.875, 0.625, 0.8125, 0.625, 0.125, 0.5, 0.1875, 0.5, 0.1875, 0.5562, 0.125, 0.625, 0.1875, 0.5, 0.25, 0.5, 0.25, 0.5562, 0.1875, 0.5562, 0.375, 0.25, 0.5334, 0.2261, 0.5416, 0.3097, 0.375, 0.3125, 0.5334, 0.2261, 0.625, 0.2081, 0.6555, 0.3069, 0.5416, 0.3097, 0.375, 0.3125, 0.5416, 0.3097, 0.5415, 0.3746, 0.375, 0.375, 0.75, 0.75, 0.75, 0.5, 0.875, 0.5, 0.875, 0.75, 0.5208, 0.5387, 0.4973, 0.5227, 0.8125, 0.5419, 0.75, 0.5715, 0.375, 0.625, 0.625, 0.625, 0.625, 0.75, 0.375, 0.75, 0.625, 0.875, 0.625, 1.0, 0.375, 1.0, 0.375, 0.875, 0.375, 0.5, 0.375, 0.625, 0.25, 0.625, 0.25, 0.5, 0.25, 0.625, 0.375, 0.625, 0.375, 0.75, 0.25, 0.75, 0.5, 0.0, 0.5, 0.125, 0.375, 0.125, 0.375, 0.0, 0.375, 0.125, 0.5, 0.125, 0.5, 0.25, 0.375, 0.25, 0.375, 0.0, 0.5, 0.0, 0.5, 0.1221, 0.375, 0.125, 0.5, 0.0, 0.625, 0.0, 0.625, 0.125, 0.5, 0.1221, 0.5, 0.1221, 0.625, 0.125, 0.625, 0.25, 0.5, 0.2215, 0.375, 0.125, 0.5, 0.1221, 0.5, 0.2215, 0.375, 0.25, 0.3795, 0.3382, 0.5, 0.1875, 0.5, 0.125, 0.3825, 0.3661, 0.5324, 0.2809, 0.5625, 0.1875, 0.5, 0.1875, 0.4397, 0.2779, 0.375, 0.9666, 0.5, 0.9639, 0.5, 0.9771, 0.375, 0.9776, 0.5, 0.9639, 0.625, 0.9666, 0.625, 0.9776, 0.5, 0.9771, 0.5, 0.9771, 0.625, 0.9776, 0.625, 1.0, 0.5, 1.0, 0.375, 0.9776, 0.5, 0.9771, 0.5, 1.0, 0.375, 1.0, 0.3825, 0.3661, 0.5, 0.125, 0.5, 0.0625, 0.3795, 0.394, 0.7984, 0.625, 0.875, 0.625, 0.875, 0.5625, 0.8147, 0.5324, 0.8416, 0.5, 0.8526, 0.5, 0.8521, 0.625, 0.8389, 0.625, 0.8526, 0.5, 0.875, 0.5, 0.875, 0.625, 0.8521, 0.625, 0.8521, 0.625, 0.875, 0.625, 0.875, 0.75, 0.8526, 0.75, 0.8389, 0.625, 0.8521, 0.625, 0.8526, 0.75, 0.8416, 0.75, 0.505, 0.0, 0.4864, 0.02125, 0.4924, 0.1253, 0.5109, 0.125, 0.5109, 0.125, 0.4924, 0.1253, 0.4882, 0.2502, 0.5115, 0.2541, 0.5115, 0.2541, 0.4882, 0.2502, 0.4242, 0.3876, 0.5115, 0.375, 0.5115, 0.375, 0.4242, 0.3876, 0.4124, 0.5271, 0.5115, 0.5, 0.5115, 0.5, 0.4124, 0.5271, 0.4131, 0.6248, 0.5117, 0.625, 0.5117, 0.625, 0.4131, 0.6248, 0.4124, 0.7228, 0.5115, 0.75, 0.5115, 0.75, 0.4124, 0.7228, 0.4247, 0.6499, 0.5109, 0.875, 0.5109, 0.875, 0.4247, 0.6499, 0.4864, 0.5763, 0.505, 1.0, 0.1533, 0.5089, 0.2457, 0.5382, 0.2464, 0.6293, 0.1552, 0.6207, 0.2457, 0.5382, 0.3189, 0.5409, 0.3202, 0.6273, 0.2464, 0.6293, 0.2464, 0.6293, 0.3202, 0.6273, 0.332, 0.7142, 0.2494, 0.7187, 0.1552, 0.6207, 0.2464, 0.6293, 0.2494, 0.7187, 0.1622, 0.7133, 0.8147, 0.7176, 0.875, 0.6875, 0.875, 0.625, 0.7984, 0.625, 0.5324, 0.4513, 0.5625, 0.0625, 0.625, 0.0625, 0.625, 0.4543, 0.7212, 0.625, 0.7619, 0.625, 0.7749, 0.75, 0.7527, 0.75, 0.375, 0.2948, 0.5, 0.2997, 0.5, 0.3222, 0.375, 0.3201, 0.2257, 0.5, 0.2473, 0.5, 0.2532, 0.625, 0.2286, 0.625, 0.1951, 0.75, 0.1976, 0.625, 0.215, 0.625, 0.2126, 0.75, 0.4397, 0.4543, 0.5, 0.0625, 0.5625, 0.0625, 0.5324, 0.4513, 0.1698, 0.5, 0.1951, 0.5, 0.1976, 0.625, 0.1747, 0.625, 0.5, 0.3542, 0.625, 0.3503, 0.625, 0.3723, 0.5, 0.3783, 0.5, 0.2997, 0.625, 0.2948, 0.625, 0.3202, 0.5, 0.3222, 0.625, 0.9298, 0.5, 0.9278, 0.5, 0.9098, 0.625, 0.9127, 0.375, 0.25, 0.5, 0.2215, 0.5, 0.27, 0.375, 0.2724, 0.5, 0.2215, 0.625, 0.25, 0.625, 0.2724, 0.5, 0.27, 0.5, 0.2846, 0.625, 0.2834, 0.625, 0.2948, 0.5, 0.2997, 0.375, 0.2834, 0.5, 0.2846, 0.5, 0.2997, 0.375, 0.2948, 0.125, 0.5, 0.1474, 0.5, 0.1479, 0.625, 0.125, 0.625, 0.1584, 0.5, 0.1698, 0.5, 0.1747, 0.625, 0.1611, 0.625, 0.1611, 0.625, 0.1747, 0.625, 0.1698, 0.75, 0.1584, 0.75, 0.125, 0.625, 0.1479, 0.625, 0.1474, 0.75, 0.125, 0.75, 0.375, 0.9299, 0.5, 0.9278, 0.5, 0.9503, 0.375, 0.9552, 0.375, 0.9124, 0.5, 0.9098, 0.5, 0.9278, 0.375, 0.9299, 0.5, 0.9278, 0.625, 0.9298, 0.625, 0.9552, 0.5, 0.9503, 0.375, 0.3201, 0.5, 0.3222, 0.5, 0.3402, 0.375, 0.3376, 0.8034, 0.625, 0.8253, 0.625, 0.8302, 0.75, 0.8048, 0.75, 0.1747, 0.625, 0.1976, 0.625, 0.1951, 0.75, 0.1698, 0.75, 0.428, 0.0, 0.4838, 0.0, 0.4892, 0.1249, 0.4333, 0.1242, 0.4898, 0.75, 0.5018, 0.75, 0.5012, 0.875, 0.4893, 0.875, 0.4893, 0.875, 0.5012, 0.875, 0.4949, 1.0, 0.4838, 1.0, 0.398, 0.875, 0.4185, 0.875, 0.4142, 1.0, 0.3974, 1.0, 0.4896, 0.5, 0.5018, 0.5, 0.5018, 0.625, 0.4898, 0.6251, 0.4898, 0.6251, 0.5018, 0.625, 0.5018, 0.75, 0.4898, 0.75, 0.3934, 0.5373, 0.4182, 0.4896, 0.4179, 0.6267, 0.3945, 0.6293, 0.4896, 0.25, 0.5018, 0.25, 0.502, 0.375, 0.4904, 0.375, 0.4904, 0.375, 0.502, 0.375, 0.5018, 0.5, 0.4896, 0.5, 0.4183, 0.2537, 0.4272, 0.375, 0.4186, 0.375, 0.4129, 0.2909, 0.4838, 0.0, 0.4949, 0.0, 0.5012, 0.125, 0.4892, 0.1249, 0.4892, 0.1249, 0.5012, 0.125, 0.5018, 0.25, 0.4896, 0.25, 0.375, 0.0, 0.3974, 0.0, 0.3979, 0.1215, 0.375, 0.125, 0.4334, 0.875, 0.4893, 0.875, 0.4838, 1.0, 0.428, 1.0, 0.4333, 0.1242, 0.4892, 0.1249, 0.4896, 0.25, 0.4325, 0.25, 0.375, 0.125, 0.3979, 0.1215, 0.3977, 0.2161, 0.375, 0.25, 0.375, 0.25, 0.3977, 0.2161, 0.3966, 0.255, 0.375, 0.25, 0.4325, 0.25, 0.4896, 0.25, 0.4904, 0.375, 0.4394, 0.375, 0.3966, 0.255, 0.4129, 0.2909, 0.4086, 0.3125, 0.396, 0.2918, 0.375, 0.25, 0.3966, 0.255, 0.396, 0.2918, 0.375, 0.25, 0.3408, 0.5417, 0.3934, 0.5373, 0.3945, 0.6293, 0.3436, 0.6302, 0.4272, 0.375, 0.4177, 0.4966, 0.4129, 0.4591, 0.4186, 0.375, 0.4338, 0.6258, 0.4898, 0.6251, 0.4898, 0.75, 0.4339, 0.75, 0.3436, 0.6302, 0.3945, 0.6293, 0.3974, 0.75, 0.375, 0.75, 0.375, 0.75, 0.3974, 0.75, 0.398, 0.875, 0.375, 0.875, 0.4339, 0.75, 0.4898, 0.75, 0.4893, 0.875, 0.4334, 0.875, 0.3974, 0.0, 0.4142, 0.0, 0.4184, 0.1235, 0.3979, 0.1215, 0.375, 0.875, 0.398, 0.875, 0.3974, 1.0, 0.375, 1.0, 0.375, 0.25, 0.396, 0.2918, 0.3962, 0.375, 0.375, 0.375, 0.396, 0.2918, 0.4086, 0.3125, 0.411, 0.375, 0.3962, 0.375, 0.3962, 0.375, 0.411, 0.375, 0.4086, 0.4375, 0.3952, 0.4582, 0.375, 0.375, 0.3962, 0.375, 0.3952, 0.4582, 0.375, 0.5, 0.4177, 0.4966, 0.3934, 0.5373, 0.393, 0.4959, 0.4129, 0.4591, 0.4325, 0.5, 0.4896, 0.5, 0.4898, 0.6251, 0.4338, 0.6258, 0.4186, 0.375, 0.4129, 0.4591, 0.4086, 0.4375, 0.411, 0.375, 0.4129, 0.2909, 0.4186, 0.375, 0.411, 0.375, 0.4086, 0.3125, 0.4394, 0.375, 0.4904, 0.375, 0.4896, 0.5, 0.4325, 0.5, 0.3934, 0.5373, 0.3408, 0.5417, 0.3436, 0.5043, 0.393, 0.4959, 0.393, 0.4959, 0.3436, 0.5043, 0.375, 0.5, 0.3952, 0.4582, 0.4129, 0.4591, 0.393, 0.4959, 0.3952, 0.4582, 0.4086, 0.4375, 0.3189, 0.5409, 0.2457, 0.5382, 0.2464, 0.5043, 0.3174, 0.5047, 0.2457, 0.5382, 0.1533, 0.5089, 0.1546, 0.5017, 0.2464, 0.5043, 0.2464, 0.5043, 0.1546, 0.5017, 0.1612, 0.5007, 0.2489, 0.5018, 0.3174, 0.5047, 0.2464, 0.5043, 0.2489, 0.5018, 0.3282, 0.5021, 0.375, 0.0, 0.5, 0.0, 0.5, 0.125, 0.375, 0.125, 0.5, 0.0, 0.625, 0.0, 0.625, 0.125, 0.5, 0.125, 0.5, 0.125, 0.625, 0.125, 0.625, 0.25, 0.5, 0.25, 0.375, 0.125, 0.5, 0.125, 0.5, 0.25, 0.375, 0.25, 0.375, 0.25, 0.5, 0.25, 0.5, 0.375, 0.375, 0.375, 0.5, 0.25, 0.625, 0.25, 0.625, 0.375, 0.5, 0.375, 0.5, 0.375, 0.625, 0.375, 0.625, 0.5, 0.5, 0.5, 0.375, 0.375, 0.5, 0.375, 0.5, 0.5, 0.375, 0.5, 0.375, 0.5, 0.5, 0.5, 0.5, 0.625, 0.375, 0.625, 0.5, 0.5, 0.625, 0.5, 0.625, 0.625, 0.5, 0.625, 0.5, 0.625, 0.625, 0.625, 0.625, 0.75, 0.5, 0.75, 0.375, 0.625, 0.5, 0.625, 0.5, 0.75, 0.375, 0.75, 0.375, 0.75, 0.5, 0.75, 0.5, 0.875, 0.375, 0.875, 0.5, 0.75, 0.625, 0.75, 0.625, 0.875, 0.5, 0.875, 0.5, 0.875, 0.625, 0.875, 0.625, 1.0, 0.5, 1.0, 0.375, 0.875, 0.5, 0.875, 0.5, 1.0, 0.375, 1.0, 0.125, 0.5, 0.25, 0.5, 0.25, 0.625, 0.125, 0.625, 0.25, 0.5, 0.375, 0.5, 0.375, 0.625, 0.25, 0.625, 0.25, 0.625, 0.375, 0.625, 0.375, 0.75, 0.25, 0.75, 0.125, 0.625, 0.25, 0.625, 0.25, 0.75, 0.125, 0.75, 0.625, 0.5, 0.75, 0.5, 0.75, 0.625, 0.625, 0.625, 0.75, 0.5, 0.875, 0.5, 0.875, 0.625, 0.75, 0.625, 0.75, 0.625, 0.875, 0.625, 0.875, 0.75, 0.75, 0.75, 0.625, 0.625, 0.75, 0.625, 0.75, 0.75, 0.625, 0.75, 0.5077, 0.007979, 0.625, 0.0, 0.625, 0.125, 0.507, 0.125, 0.507, 0.125, 0.625, 0.125, 0.625, 0.25, 0.5074, 0.2429, 0.5207, 0.2563, 0.6132, 0.2635, 0.6158, 0.3747, 0.5322, 0.3736, 0.5322, 0.3736, 0.6158, 0.3747, 0.6149, 0.4864, 0.5402, 0.4934, 0.5313, 0.5071, 0.625, 0.5, 0.625, 0.625, 0.5309, 0.625, 0.5309, 0.625, 0.625, 0.625, 0.625, 0.75, 0.5323, 0.7409, 0.5323, 0.7409, 0.625, 0.75, 0.625, 0.875, 0.5238, 0.826, 0.5238, 0.826, 0.625, 0.875, 0.625, 1.0, 0.5077, 0.9115, 0.625, 0.5, 0.75, 0.5, 0.75, 0.625, 0.625, 0.625, 0.75, 0.5, 0.875, 0.5, 0.875, 0.625, 0.75, 0.625, 0.75, 0.625, 0.875, 0.625, 0.875, 0.75, 0.75, 0.75, 0.625, 0.625, 0.75, 0.625, 0.75, 0.75, 0.625, 0.75, 0.625, 0.0, 0.625, 0.25, 0.375, 0.25, 0.375, 0.0, 0.625, 0.875, 0.625, 1.0, 0.375, 1.0, 0.375, 0.875, 0.375, 0.5, 0.625, 0.5, 0.625, 0.625, 0.375, 0.625, 0.322, 0.6248, 0.3217, 0.5433, 0.2236, 0.5608, 0.2234, 0.6247, 0.3217, 0.5433, 0.2893, 0.5038, 0.1782, 0.5559, 0.2236, 0.5608, 0.4018, 0.2663, 0.4432, 0.2278, 0.3945, 0.2035, 0.3363, 0.2223, 0.4432, 0.2278, 0.4499, 0.1254, 0.4039, 0.1256, 0.3945, 0.2035, 0.4499, 0.1254, 0.4408, 0.03398, 0.3915, 0.04776, 0.4039, 0.1256, 0.4408, 0.3224, 0.3965, 0.2748, 0.3289, 0.03149, 0.3915, 0.04776, 0.2892, 0.7454, 0.3217, 0.7065, 0.2236, 0.6889, 0.1782, 0.6928, 0.3217, 0.7065, 0.322, 0.6248, 0.2234, 0.6247, 0.2236, 0.6889, 0.433, 0.6875, 0.4162, 0.6875, 0.8125, 0.6875, 0.75, 0.6875, 0.4162, 0.6875, 0.4162, 0.625, 0.8125, 0.625, 0.8125, 0.6875, 0.4162, 0.625, 0.4162, 0.5625, 0.8125, 0.5625, 0.8125, 0.625, 0.4162, 0.5625, 0.433, 0.5625, 0.75, 0.5625, 0.8125, 0.5625, 0.5372, 0.2144, 0.5606, 0.2842, 0.625, 0.1875, 0.5768, 0.1765, 0.6817, 0.4658, 0.657, 0.5356, 0.8241, 0.5734, 0.875, 0.5625, 0.657, 0.5356, 0.6551, 0.625, 0.8202, 0.625, 0.8241, 0.5734, 0.6551, 0.625, 0.6621, 0.7041, 0.8346, 0.6553, 0.8202, 0.625, 0.6621, 0.7041, 0.6817, 0.7735, 0.875, 0.6655, 0.8346, 0.6553, 0.5606, 0.4921, 0.5387, 0.5556, 0.58, 0.08267, 0.625, 0.0845, 0.5387, 0.04005, 0.5353, 0.125, 0.5729, 0.125, 0.58, 0.08267, 0.5353, 0.125, 0.5372, 0.2144, 0.5768, 0.1765, 0.5729, 0.125, 0.5471, 0.4221, 0.5589, 0.3714, 0.5, 0.3125, 0.5, 0.375, 0.5589, 0.3714, 0.5707, 0.3316, 0.5, 0.2634, 0.5, 0.3125, 0.5236, 0.2373, 0.4493, 0.2272, 0.4375, 0.2513, 0.5, 0.2634, 0.4493, 0.2272, 0.375, 0.2264, 0.375, 0.25, 0.4375, 0.2513, 0.125, 0.5236, 0.1875, 0.5106, 0.1875, 0.5, 0.125, 0.5, 0.1875, 0.5106, 0.25, 0.5106, 0.25, 0.5, 0.1875, 0.5, 0.5269, 0.2808, 0.5798, 0.2823, 0.5416, 0.3097, 0.6555, 0.3069, 0.6945, 0.397, 0.6371, 0.4321, 0.5415, 0.3746, 0.5416, 0.3097, 0.3712, 0.3865, 0.2978, 0.3876, 0.2253, 0.7522, 0.25, 0.75, 0.3774, 0.8265, 0.5301, 0.8374, 0.4409, 0.9196, 0.3797, 0.8984, 0.409, 0.7163, 0.3528, 0.6933, 0.4494, 0.875, 0.4409, 0.9196, 0.375, 0.3507, 0.5, 0.3542, 0.5, 0.3783, 0.375, 0.3723, 0.2286, 0.625, 0.2532, 0.625, 0.2473, 0.75, 0.2257, 0.75, 0.7527, 0.5, 0.7747, 0.5, 0.7619, 0.625, 0.7212, 0.625, 0.2126, 0.5, 0.215, 0.625, 0.1976, 0.625, 0.1951, 0.5, 0.625, 0.3374, 0.5, 0.3402, 0.5, 0.3222, 0.625, 0.3202, 0.5, 0.8718, 0.625, 0.8777, 0.625, 0.8999, 0.5, 0.8959, 0.7877, 0.75, 0.7808, 0.625, 0.8034, 0.625, 0.8048, 0.75, 0.375, 0.8777, 0.5, 0.8718, 0.5, 0.8959, 0.375, 0.8993, 0.8048, 0.5, 0.8302, 0.5, 0.8253, 0.625, 0.8034, 0.625, 0.2257, 0.5, 0.2286, 0.625, 0.215, 0.625, 0.2126, 0.5, 0.2286, 0.625, 0.2257, 0.75, 0.2126, 0.75, 0.215, 0.625, 0.625, 0.3503, 0.5, 0.3542, 0.5, 0.3402, 0.625, 0.3374, 0.5, 0.3542, 0.375, 0.3507, 0.375, 0.3376, 0.5, 0.3402, 0.7619, 0.625, 0.7747, 0.5, 0.7876, 0.5, 0.7808, 0.625, 0.7749, 0.75, 0.7619, 0.625, 0.7808, 0.625, 0.7877, 0.75, 0.5, 0.8959, 0.625, 0.8999, 0.625, 0.9127, 0.5, 0.9098, 0.375, 0.8993, 0.5, 0.8959, 0.5, 0.9098, 0.375, 0.9124, 0.8048, 0.5, 0.8034, 0.625, 0.7808, 0.625, 0.7876, 0.5, 0.625, 0.2779, 0.625, 0.1875, 0.5625, 0.1875, 0.5324, 0.2809, 0.625, 0.3723, 0.625, 0.2779, 0.5324, 0.2809, 0.5, 0.3783, 0.375, 0.8777, 0.4397, 0.4543, 0.5324, 0.4513, 0.5, 0.8718, 0.5, 0.8718, 0.5324, 0.4513, 0.625, 0.4543, 0.625, 0.8777, 0.7527, 0.75, 0.8147, 0.7176, 0.7984, 0.625, 0.7212, 0.625, 0.7212, 0.625, 0.7984, 0.625, 0.8147, 0.5324, 0.7527, 0.5, 0.2532, 0.625, 0.3825, 0.3661, 0.3795, 0.394, 0.2473, 0.75, 0.5, 0.3783, 0.5324, 0.2809, 0.4397, 0.2779, 0.375, 0.3723, 0.2473, 0.5, 0.3795, 0.3382, 0.3825, 0.3661, 0.2532, 0.625, 0.1479, 0.625, 0.1611, 0.625, 0.1584, 0.75, 0.1474, 0.75, 0.1474, 0.5, 0.1584, 0.5, 0.1611, 0.625, 0.1479, 0.625, 0.375, 0.2724, 0.5, 0.27, 0.5, 0.2846, 0.375, 0.2834, 0.5, 0.27, 0.625, 0.2724, 0.625, 0.2834, 0.5, 0.2846, 0.8253, 0.625, 0.8389, 0.625, 0.8416, 0.75, 0.8302, 0.75, 0.8302, 0.5, 0.8416, 0.5, 0.8389, 0.625, 0.8253, 0.625, 0.5, 0.9503, 0.625, 0.9552, 0.625, 0.9666, 0.5, 0.9639, 0.375, 0.9552, 0.5, 0.9503, 0.5, 0.9639, 0.375, 0.9666, 0.4334, 0.875, 0.428, 1.0, 0.4202, 1.0, 0.4252, 0.875, 0.3979, 0.1215, 0.4184, 0.1235, 0.419, 0.2611, 0.3977, 0.2161, 0.3974, 0.75, 0.4187, 0.75, 0.4185, 0.875, 0.398, 0.875, 0.3945, 0.6293, 0.4179, 0.6267, 0.4187, 0.75, 0.3974, 0.75, 0.5012, 0.875, 0.5109, 0.875, 0.505, 1.0, 0.4949, 1.0, 0.5018, 0.75, 0.5115, 0.75, 0.5109, 0.875, 0.5012, 0.875, 0.5018, 0.625, 0.5117, 0.625, 0.5115, 0.75, 0.5018, 0.75, 0.5018, 0.5, 0.5115, 0.5, 0.5117, 0.625, 0.5018, 0.625, 0.502, 0.375, 0.5115, 0.375, 0.5115, 0.5, 0.5018, 0.5, 0.5018, 0.25, 0.5115, 0.2541, 0.5115, 0.375, 0.502, 0.375, 0.5012, 0.125, 0.5109, 0.125, 0.5115, 0.2541, 0.5018, 0.25, 0.4949, 0.0, 0.505, 0.0, 0.5109, 0.125, 0.5012, 0.125, 0.4124, 0.7228, 0.4131, 0.6248, 0.322, 0.6248, 0.3217, 0.7065, 0.4247, 0.6499, 0.4124, 0.7228, 0.3217, 0.7065, 0.2892, 0.7454, 0.4864, 0.5763, 0.4247, 0.6499, 0.3965, 0.2748, 0.4408, 0.3224, 0.4924, 0.1253, 0.4864, 0.02125, 0.4408, 0.03398, 0.4499, 0.1254, 0.4882, 0.2502, 0.4924, 0.1253, 0.4499, 0.1254, 0.4432, 0.2278, 0.4242, 0.3876, 0.4882, 0.2502, 0.4432, 0.2278, 0.4018, 0.2663, 0.4124, 0.5271, 0.4242, 0.3876, 0.2893, 0.5038, 0.3217, 0.5433, 0.4131, 0.6248, 0.4124, 0.5271, 0.3217, 0.5433, 0.322, 0.6248, 0.4202, 0.0, 0.4251, 0.1239, 0.4184, 0.1235, 0.4142, 0.0, 0.4251, 0.1239, 0.4249, 0.2545, 0.419, 0.2611, 0.4184, 0.1235, 0.4252, 0.2508, 0.4321, 0.375, 0.4272, 0.375, 0.4183, 0.2537, 0.4321, 0.375, 0.4252, 0.499, 0.4177, 0.4966, 0.4272, 0.375, 0.4246, 0.4958, 0.4253, 0.6261, 0.4179, 0.6267, 0.4182, 0.4896, 0.4253, 0.6261, 0.4256, 0.75, 0.4187, 0.75, 0.4179, 0.6267, 0.4256, 0.75, 0.4252, 0.875, 0.4185, 0.875, 0.4187, 0.75, 0.4252, 0.875, 0.4202, 1.0, 0.4142, 1.0, 0.4185, 0.875, 0.3977, 0.2161, 0.4183, 0.2537, 0.4129, 0.2909, 0.3966, 0.255, 0.4339, 0.75, 0.4334, 0.875, 0.4252, 0.875, 0.4256, 0.75, 0.4338, 0.6258, 0.4339, 0.75, 0.4256, 0.75, 0.4253, 0.6261, 0.4325, 0.5, 0.4338, 0.6258, 0.4253, 0.6261, 0.4246, 0.4958, 0.4394, 0.375, 0.4325, 0.5, 0.4252, 0.499, 0.4321, 0.375, 0.4325, 0.25, 0.4394, 0.375, 0.4321, 0.375, 0.4252, 0.2508, 0.4333, 0.1242, 0.4325, 0.25, 0.4249, 0.2545, 0.4251, 0.1239, 0.428, 0.0, 0.4333, 0.1242, 0.4251, 0.1239, 0.4202, 0.0, 0.1875, 0.5625, 0.25, 0.5625, 0.433, 0.5625, 0.4162, 0.5625, 0.1875, 0.625, 0.1875, 0.5625, 0.4162, 0.5625, 0.4162, 0.625, 0.1875, 0.6875, 0.1875, 0.625, 0.4162, 0.625, 0.4162, 0.6875, 0.25, 0.6875, 0.1875, 0.6875, 0.4162, 0.6875, 0.433, 0.6875, 0.507, 0.125, 0.5074, 0.2429, 0.5372, 0.2144, 0.5353, 0.125, 0.5077, 0.007979, 0.507, 0.125, 0.5353, 0.125, 0.5387, 0.04005, 0.5238, 0.826, 0.5077, 0.9115, 0.5387, 0.5556, 0.5606, 0.4921, 0.5323, 0.7409, 0.5238, 0.826, 0.6817, 0.7735, 0.6621, 0.7041, 0.5309, 0.625, 0.5323, 0.7409, 0.6621, 0.7041, 0.6551, 0.625, 0.5313, 0.5071, 0.5309, 0.625, 0.6551, 0.625, 0.657, 0.5356, 0.5231, 0.3735, 0.5313, 0.5071, 0.657, 0.5356, 0.6817, 0.4658, 0.5074, 0.2429, 0.5231, 0.3735, 0.5606, 0.2842, 0.5372, 0.2144, 0.375, 0.5, 0.25, 0.5, 0.3528, 0.6933, 0.409, 0.7163, 0.375, 0.75, 0.625, 0.75, 0.5301, 0.8374, 0.3774, 0.8265, 0.5, 0.0, 0.375, 0.0, 0.2978, 0.3876, 0.3712, 0.3865, 0.1875, 0.5562, 0.25, 0.5562, 0.25, 0.5106, 0.1875, 0.5106, 0.125, 0.625, 0.1875, 0.5562, 0.1875, 0.5106, 0.125, 0.5236, 0.5, 0.1233, 0.375, 0.125, 0.375, 0.2264, 0.4493, 0.2272, 0.625, 0.125, 0.5, 0.1233, 0.4493, 0.2272, 0.5236, 0.2373, 0.8125, 0.625, 0.875, 0.625, 0.5707, 0.3316, 0.5589, 0.3714, 0.75, 0.625, 0.8125, 0.625, 0.5589, 0.3714, 0.5471, 0.4221, 0.875, 0.5, 0.75, 0.5, 0.6371, 0.4321, 0.6945, 0.397, 0.375, 0.25, 0.625, 0.25, 0.5798, 0.2823, 0.5269, 0.2808, 0.25, 0.5, 0.125, 0.5, 0.4973, 0.5227, 0.5208, 0.5387, 0.6191, 0.2567, 0.514, 0.2496, 0.5074, 0.2429, 0.625, 0.25, 0.6204, 0.3749, 0.6191, 0.2567, 0.625, 0.25, 0.625, 0.375, 0.62, 0.4932, 0.6204, 0.3749, 0.625, 0.375, 0.625, 0.5, 0.5357, 0.5003, 0.62, 0.4932, 0.625, 0.5, 0.5313, 0.5071, 0.514, 0.2496, 0.5276, 0.3736, 0.5231, 0.3735, 0.5074, 0.2429, 0.5276, 0.3736, 0.5357, 0.5003, 0.5313, 0.5071, 0.5231, 0.3735, 0.5322, 0.3736, 0.5402, 0.4934, 0.5357, 0.5003, 0.5276, 0.3736, 0.5207, 0.2563, 0.5322, 0.3736, 0.5276, 0.3736, 0.514, 0.2496, 0.5402, 0.4934, 0.6149, 0.4864, 0.62, 0.4932, 0.5357, 0.5003, 0.6149, 0.4864, 0.6158, 0.3747, 0.6204, 0.3749, 0.62, 0.4932, 0.6158, 0.3747, 0.6132, 0.2635, 0.6191, 0.2567, 0.6204, 0.3749, 0.6132, 0.2635, 0.5207, 0.2563, 0.514, 0.2496, 0.6191, 0.2567, 0.1391, 0.5045, 0.1401, 0.6228, 0.125, 0.625, 0.125, 0.5, 0.1401, 0.6228, 0.1436, 0.7316, 0.125, 0.75, 0.125, 0.625, 0.3535, 0.7321, 0.3319, 0.6287, 0.3436, 0.6302, 0.375, 0.75, 0.3319, 0.6287, 0.3299, 0.5413, 0.3408, 0.5417, 0.3436, 0.6302, 0.1436, 0.7316, 0.2497, 0.7344, 0.25, 0.75, 0.125, 0.75, 0.2497, 0.7344, 0.3535, 0.7321, 0.375, 0.75, 0.25, 0.75, 0.3516, 0.5011, 0.2494, 0.5009, 0.25, 0.5, 0.375, 0.5, 0.2494, 0.5009, 0.1431, 0.5004, 0.125, 0.5, 0.25, 0.5, 0.1431, 0.5004, 0.1398, 0.5008, 0.125, 0.5, 0.125, 0.5, 0.1398, 0.5008, 0.1391, 0.5045, 0.125, 0.5, 0.125, 0.5, 0.3299, 0.5413, 0.3305, 0.5045, 0.3436, 0.5043, 0.3408, 0.5417, 0.3305, 0.5045, 0.3516, 0.5011, 0.375, 0.5, 0.3436, 0.5043, 0.3174, 0.5047, 0.3282, 0.5021, 0.3516, 0.5011, 0.3305, 0.5045, 0.3189, 0.5409, 0.3174, 0.5047, 0.3305, 0.5045, 0.3299, 0.5413, 0.1546, 0.5017, 0.1533, 0.5089, 0.1391, 0.5045, 0.1398, 0.5008, 0.1612, 0.5007, 0.1546, 0.5017, 0.1398, 0.5008, 0.1431, 0.5004, 0.2489, 0.5018, 0.1612, 0.5007, 0.1431, 0.5004, 0.2494, 0.5009, 0.3282, 0.5021, 0.2489, 0.5018, 0.2494, 0.5009, 0.3516, 0.5011, 0.2494, 0.7187, 0.332, 0.7142, 0.3535, 0.7321, 0.2497, 0.7344, 0.1622, 0.7133, 0.2494, 0.7187, 0.2497, 0.7344, 0.1436, 0.7316, 0.3202, 0.6273, 0.3189, 0.5409, 0.3299, 0.5413, 0.3319, 0.6287, 0.332, 0.7142, 0.3202, 0.6273, 0.3319, 0.6287, 0.3535, 0.7321, 0.1552, 0.6207, 0.1622, 0.7133, 0.1436, 0.7316, 0.1401, 0.6228, 0.1533, 0.5089, 0.1552, 0.6207, 0.1401, 0.6228, 0.1391, 0.5045])
me_001.update()

# ---- objects
ob_x = bpy.data.objects.new('큐브', me_001)

# ---- transforms, parenting, visibility, modifiers, constraints
ob_x.location = (0.0, 0.0, 0.0)
_m = ob_x.modifiers.new('미러', 'MIRROR')
_m.use_clip = True
_m = ob_x.modifiers.new('섭디비젼', 'SUBSURF')
_m.levels = 2

# ---- collection membership
col_collection.objects.link(ob_x)

# ---- scene / render settings (as saved in the file)
scene.frame_start = 1; scene.frame_end = 250; scene.frame_set(1)
scene.render.engine = 'CYCLES'
scene.cycles.samples = 256
scene.cycles.sampling_pattern = 'TABULATED_SOBOL'
scene.cycles.use_light_tree = False
scene.cycles.transparent_max_bounces = 16
scene.view_settings.view_transform = 'Filmic'
bpy.context.view_layer.update()

# ---- added for rendering (the .blend has no active camera): camera
cam_auto = bpy.data.cameras.new('AutoCamera')
cam_auto.lens = 50.0
cam_auto.sensor_width = 36.0
cam_auto.clip_end = 1000.0
ob_auto_camera = bpy.data.objects.new('AutoCamera', cam_auto)
scene.collection.objects.link(ob_auto_camera)
ob_auto_camera.location = (10.6407, -12.9618, 8.51064)
ob_auto_camera.rotation_euler = (1.09748, -7.21219e-08, 0.694738)
scene.camera = ob_auto_camera
bpy.context.view_layer.update()
